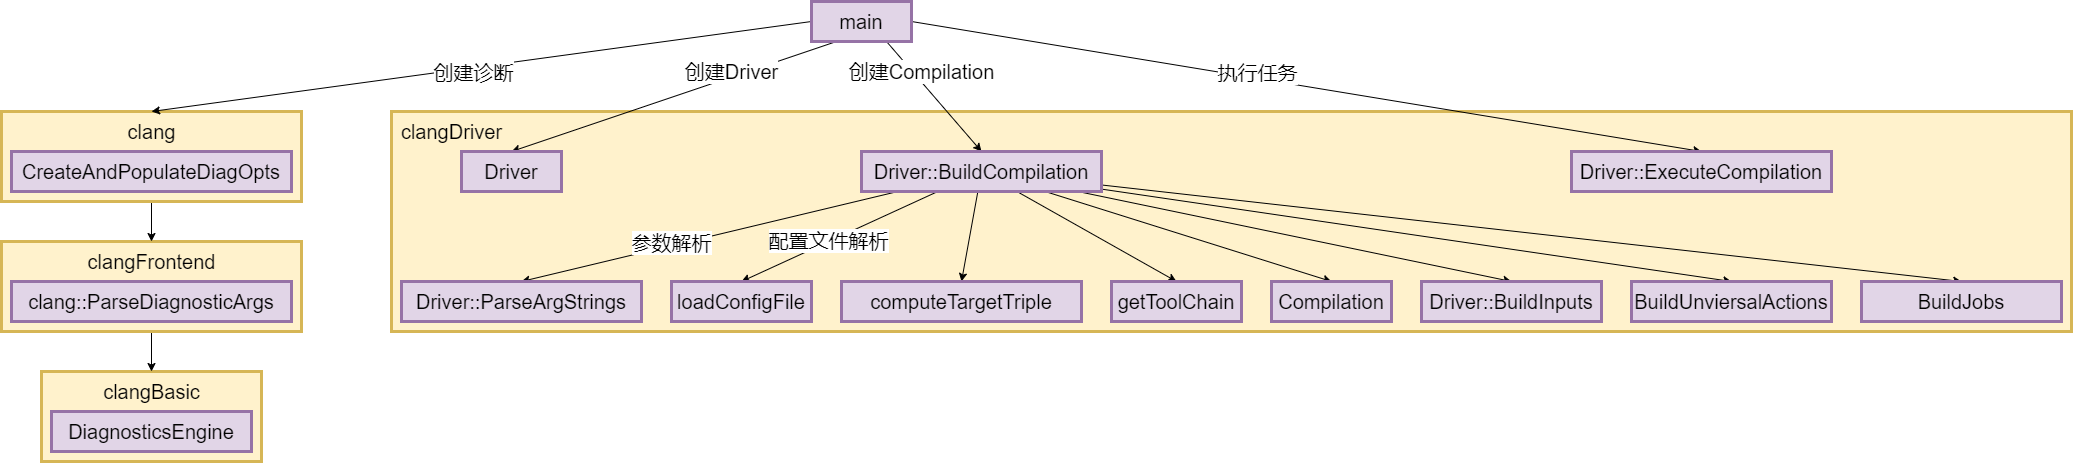

The diagram above was exported from draw.io. Its source (the exported page's mxGraphModel, read from the mxfile embedded in the PNG):
<mxGraphModel dx="2458" dy="862" grid="1" gridSize="10" guides="1" tooltips="1" connect="1" arrows="1" fold="1" page="0" pageScale="1" pageWidth="827" pageHeight="1169" background="#ffffff" math="0" shadow="0">
  <root>
    <mxCell id="0" />
    <mxCell id="1" parent="0" />
    <mxCell id="FPh-rx1dqUt7nCAPMuuj-21" value="" style="rounded=0;whiteSpace=wrap;html=1;fillColor=#FFF2CC;strokeColor=#d6b656;strokeWidth=3;" vertex="1" parent="1">
      <mxGeometry x="40" y="310" width="1680" height="220" as="geometry" />
    </mxCell>
    <mxCell id="FPh-rx1dqUt7nCAPMuuj-13" value="" style="rounded=0;whiteSpace=wrap;html=1;fillColor=#FFF2CC;strokeColor=#d6b656;strokeWidth=3;" vertex="1" parent="1">
      <mxGeometry x="-310" y="570" width="220" height="90" as="geometry" />
    </mxCell>
    <mxCell id="FPh-rx1dqUt7nCAPMuuj-18" style="edgeStyle=orthogonalEdgeStyle;rounded=0;orthogonalLoop=1;jettySize=auto;html=1;" edge="1" parent="1" source="FPh-rx1dqUt7nCAPMuuj-11" target="FPh-rx1dqUt7nCAPMuuj-13">
      <mxGeometry relative="1" as="geometry" />
    </mxCell>
    <mxCell id="FPh-rx1dqUt7nCAPMuuj-11" value="" style="rounded=0;whiteSpace=wrap;html=1;fillColor=#FFF2CC;strokeColor=#d6b656;strokeWidth=3;" vertex="1" parent="1">
      <mxGeometry x="-350" y="440" width="300" height="90" as="geometry" />
    </mxCell>
    <mxCell id="FPh-rx1dqUt7nCAPMuuj-16" style="edgeStyle=orthogonalEdgeStyle;rounded=0;orthogonalLoop=1;jettySize=auto;html=1;" edge="1" parent="1" source="FPh-rx1dqUt7nCAPMuuj-9" target="FPh-rx1dqUt7nCAPMuuj-11">
      <mxGeometry relative="1" as="geometry" />
    </mxCell>
    <mxCell id="FPh-rx1dqUt7nCAPMuuj-9" value="" style="rounded=0;whiteSpace=wrap;html=1;fillColor=#FFF2CC;strokeColor=#d6b656;strokeWidth=3;" vertex="1" parent="1">
      <mxGeometry x="-350" y="310" width="300" height="90" as="geometry" />
    </mxCell>
    <mxCell id="FPh-rx1dqUt7nCAPMuuj-20" style="rounded=0;orthogonalLoop=1;jettySize=auto;html=1;entryX=0.5;entryY=0;entryDx=0;entryDy=0;exitX=0;exitY=0.5;exitDx=0;exitDy=0;" edge="1" parent="1" source="FPh-rx1dqUt7nCAPMuuj-1" target="FPh-rx1dqUt7nCAPMuuj-9">
      <mxGeometry relative="1" as="geometry" />
    </mxCell>
    <mxCell id="FPh-rx1dqUt7nCAPMuuj-51" value="&lt;font style=&quot;font-size: 20px;&quot;&gt;创建诊断&lt;/font&gt;" style="edgeLabel;html=1;align=center;verticalAlign=middle;resizable=0;points=[];" vertex="1" connectable="0" parent="FPh-rx1dqUt7nCAPMuuj-20">
      <mxGeometry x="-0.1704" y="-3" relative="1" as="geometry">
        <mxPoint x="-65" y="16" as="offset" />
      </mxGeometry>
    </mxCell>
    <mxCell id="FPh-rx1dqUt7nCAPMuuj-45" style="rounded=0;orthogonalLoop=1;jettySize=auto;html=1;entryX=0.5;entryY=0;entryDx=0;entryDy=0;exitX=0.25;exitY=1;exitDx=0;exitDy=0;" edge="1" parent="1" source="FPh-rx1dqUt7nCAPMuuj-1" target="FPh-rx1dqUt7nCAPMuuj-3">
      <mxGeometry relative="1" as="geometry" />
    </mxCell>
    <mxCell id="FPh-rx1dqUt7nCAPMuuj-52" value="&lt;font style=&quot;font-size: 20px;&quot;&gt;创建Driver&lt;/font&gt;" style="edgeLabel;html=1;align=center;verticalAlign=middle;resizable=0;points=[];" vertex="1" connectable="0" parent="FPh-rx1dqUt7nCAPMuuj-45">
      <mxGeometry x="-0.2759" y="1" relative="1" as="geometry">
        <mxPoint x="12" y="-11" as="offset" />
      </mxGeometry>
    </mxCell>
    <mxCell id="FPh-rx1dqUt7nCAPMuuj-46" style="rounded=0;orthogonalLoop=1;jettySize=auto;html=1;entryX=0.5;entryY=0;entryDx=0;entryDy=0;exitX=0.75;exitY=1;exitDx=0;exitDy=0;" edge="1" parent="1" source="FPh-rx1dqUt7nCAPMuuj-1" target="FPh-rx1dqUt7nCAPMuuj-4">
      <mxGeometry relative="1" as="geometry" />
    </mxCell>
    <mxCell id="FPh-rx1dqUt7nCAPMuuj-53" value="&lt;font style=&quot;font-size: 20px;&quot;&gt;创建Compilation&lt;/font&gt;" style="edgeLabel;html=1;align=center;verticalAlign=middle;resizable=0;points=[];" vertex="1" connectable="0" parent="FPh-rx1dqUt7nCAPMuuj-46">
      <mxGeometry x="-0.4194" relative="1" as="geometry">
        <mxPoint x="7" y="-2" as="offset" />
      </mxGeometry>
    </mxCell>
    <mxCell id="FPh-rx1dqUt7nCAPMuuj-47" style="rounded=0;orthogonalLoop=1;jettySize=auto;html=1;entryX=0.5;entryY=0;entryDx=0;entryDy=0;exitX=1;exitY=0.5;exitDx=0;exitDy=0;" edge="1" parent="1" source="FPh-rx1dqUt7nCAPMuuj-1" target="FPh-rx1dqUt7nCAPMuuj-5">
      <mxGeometry relative="1" as="geometry" />
    </mxCell>
    <mxCell id="FPh-rx1dqUt7nCAPMuuj-55" value="&lt;font style=&quot;font-size: 20px;&quot;&gt;执行任务&lt;/font&gt;" style="edgeLabel;html=1;align=center;verticalAlign=middle;resizable=0;points=[];" vertex="1" connectable="0" parent="FPh-rx1dqUt7nCAPMuuj-47">
      <mxGeometry x="-0.1686" y="-1" relative="1" as="geometry">
        <mxPoint x="17" y="-5" as="offset" />
      </mxGeometry>
    </mxCell>
    <mxCell id="FPh-rx1dqUt7nCAPMuuj-1" value="&lt;font style=&quot;font-size: 20px;&quot;&gt;main&lt;/font&gt;" style="rounded=0;whiteSpace=wrap;html=1;fillColor=#e1d5e7;strokeColor=#9673a6;strokeWidth=3;" vertex="1" parent="1">
      <mxGeometry x="460" y="200" width="100" height="40" as="geometry" />
    </mxCell>
    <mxCell id="FPh-rx1dqUt7nCAPMuuj-2" value="&lt;font style=&quot;font-size: 20px;&quot;&gt;CreateAndPopulateDiagOpts&lt;/font&gt;" style="rounded=0;whiteSpace=wrap;html=1;fillColor=#e1d5e7;strokeColor=#9673a6;strokeWidth=3;" vertex="1" parent="1">
      <mxGeometry x="-340" y="350" width="280" height="40" as="geometry" />
    </mxCell>
    <mxCell id="FPh-rx1dqUt7nCAPMuuj-3" value="&lt;font style=&quot;font-size: 20px;&quot;&gt;Driver&lt;/font&gt;" style="rounded=0;whiteSpace=wrap;html=1;fillColor=#e1d5e7;strokeColor=#9673a6;strokeWidth=3;" vertex="1" parent="1">
      <mxGeometry x="110" y="350" width="100" height="40" as="geometry" />
    </mxCell>
    <mxCell id="FPh-rx1dqUt7nCAPMuuj-37" style="rounded=0;orthogonalLoop=1;jettySize=auto;html=1;entryX=0.5;entryY=0;entryDx=0;entryDy=0;" edge="1" parent="1" source="FPh-rx1dqUt7nCAPMuuj-4" target="FPh-rx1dqUt7nCAPMuuj-22">
      <mxGeometry relative="1" as="geometry" />
    </mxCell>
    <mxCell id="FPh-rx1dqUt7nCAPMuuj-58" value="&lt;font style=&quot;font-size: 20px;&quot;&gt;参数解析&lt;/font&gt;" style="edgeLabel;html=1;align=center;verticalAlign=middle;resizable=0;points=[];" vertex="1" connectable="0" parent="FPh-rx1dqUt7nCAPMuuj-37">
      <mxGeometry x="0.2279" y="1" relative="1" as="geometry">
        <mxPoint x="4" y="-6" as="offset" />
      </mxGeometry>
    </mxCell>
    <mxCell id="FPh-rx1dqUt7nCAPMuuj-38" style="rounded=0;orthogonalLoop=1;jettySize=auto;html=1;entryX=0.5;entryY=0;entryDx=0;entryDy=0;" edge="1" parent="1" source="FPh-rx1dqUt7nCAPMuuj-4" target="FPh-rx1dqUt7nCAPMuuj-23">
      <mxGeometry relative="1" as="geometry" />
    </mxCell>
    <mxCell id="FPh-rx1dqUt7nCAPMuuj-59" value="&lt;font style=&quot;font-size: 20px;&quot;&gt;配置文件解析&lt;/font&gt;" style="edgeLabel;html=1;align=center;verticalAlign=middle;resizable=0;points=[];" vertex="1" connectable="0" parent="FPh-rx1dqUt7nCAPMuuj-38">
      <mxGeometry x="0.1143" y="-2" relative="1" as="geometry">
        <mxPoint as="offset" />
      </mxGeometry>
    </mxCell>
    <mxCell id="FPh-rx1dqUt7nCAPMuuj-40" style="rounded=0;orthogonalLoop=1;jettySize=auto;html=1;entryX=0.5;entryY=0;entryDx=0;entryDy=0;" edge="1" parent="1" source="FPh-rx1dqUt7nCAPMuuj-4" target="FPh-rx1dqUt7nCAPMuuj-25">
      <mxGeometry relative="1" as="geometry" />
    </mxCell>
    <mxCell id="FPh-rx1dqUt7nCAPMuuj-41" style="rounded=0;orthogonalLoop=1;jettySize=auto;html=1;entryX=0.5;entryY=0;entryDx=0;entryDy=0;" edge="1" parent="1" source="FPh-rx1dqUt7nCAPMuuj-4" target="FPh-rx1dqUt7nCAPMuuj-26">
      <mxGeometry relative="1" as="geometry">
        <mxPoint x="795" y="480" as="targetPoint" />
      </mxGeometry>
    </mxCell>
    <mxCell id="FPh-rx1dqUt7nCAPMuuj-42" style="rounded=0;orthogonalLoop=1;jettySize=auto;html=1;entryX=0.5;entryY=0;entryDx=0;entryDy=0;" edge="1" parent="1" source="FPh-rx1dqUt7nCAPMuuj-4" target="FPh-rx1dqUt7nCAPMuuj-27">
      <mxGeometry relative="1" as="geometry" />
    </mxCell>
    <mxCell id="FPh-rx1dqUt7nCAPMuuj-44" style="rounded=0;orthogonalLoop=1;jettySize=auto;html=1;entryX=0.5;entryY=0;entryDx=0;entryDy=0;" edge="1" parent="1" source="FPh-rx1dqUt7nCAPMuuj-4" target="FPh-rx1dqUt7nCAPMuuj-29">
      <mxGeometry relative="1" as="geometry" />
    </mxCell>
    <mxCell id="FPh-rx1dqUt7nCAPMuuj-56" style="rounded=0;orthogonalLoop=1;jettySize=auto;html=1;entryX=0.5;entryY=0;entryDx=0;entryDy=0;" edge="1" parent="1" source="FPh-rx1dqUt7nCAPMuuj-4" target="FPh-rx1dqUt7nCAPMuuj-30">
      <mxGeometry relative="1" as="geometry" />
    </mxCell>
    <mxCell id="FPh-rx1dqUt7nCAPMuuj-57" style="rounded=0;orthogonalLoop=1;jettySize=auto;html=1;entryX=0.5;entryY=0;entryDx=0;entryDy=0;" edge="1" parent="1" source="FPh-rx1dqUt7nCAPMuuj-4" target="FPh-rx1dqUt7nCAPMuuj-32">
      <mxGeometry relative="1" as="geometry" />
    </mxCell>
    <mxCell id="FPh-rx1dqUt7nCAPMuuj-4" value="&lt;font style=&quot;font-size: 20px;&quot;&gt;Driver::BuildCompilation&lt;/font&gt;" style="rounded=0;whiteSpace=wrap;html=1;fillColor=#e1d5e7;strokeColor=#9673a6;strokeWidth=3;" vertex="1" parent="1">
      <mxGeometry x="510" y="350" width="240" height="40" as="geometry" />
    </mxCell>
    <mxCell id="FPh-rx1dqUt7nCAPMuuj-5" value="&lt;font style=&quot;font-size: 20px;&quot;&gt;Driver::ExecuteCompilation&lt;/font&gt;" style="rounded=0;whiteSpace=wrap;html=1;fillColor=#e1d5e7;strokeColor=#9673a6;strokeWidth=3;" vertex="1" parent="1">
      <mxGeometry x="1220" y="350" width="260" height="40" as="geometry" />
    </mxCell>
    <mxCell id="FPh-rx1dqUt7nCAPMuuj-6" value="&lt;span style=&quot;font-size: 20px;&quot;&gt;clang::ParseDiagnosticArgs&lt;/span&gt;" style="rounded=0;whiteSpace=wrap;html=1;fillColor=#e1d5e7;strokeColor=#9673a6;strokeWidth=3;" vertex="1" parent="1">
      <mxGeometry x="-340" y="480" width="280" height="40" as="geometry" />
    </mxCell>
    <mxCell id="FPh-rx1dqUt7nCAPMuuj-8" value="&lt;span style=&quot;font-size: 20px;&quot;&gt;DiagnosticsEngine&lt;/span&gt;" style="rounded=0;whiteSpace=wrap;html=1;fillColor=#e1d5e7;strokeColor=#9673a6;strokeWidth=3;" vertex="1" parent="1">
      <mxGeometry x="-300" y="610" width="200" height="40" as="geometry" />
    </mxCell>
    <mxCell id="FPh-rx1dqUt7nCAPMuuj-10" value="&lt;font style=&quot;font-size: 20px;&quot;&gt;clang&lt;/font&gt;" style="text;html=1;align=center;verticalAlign=middle;resizable=0;points=[];autosize=1;strokeColor=none;fillColor=none;" vertex="1" parent="1">
      <mxGeometry x="-235" y="310" width="70" height="40" as="geometry" />
    </mxCell>
    <mxCell id="FPh-rx1dqUt7nCAPMuuj-12" value="&lt;font style=&quot;font-size: 20px;&quot;&gt;clangFrontend&lt;/font&gt;" style="text;html=1;align=center;verticalAlign=middle;resizable=0;points=[];autosize=1;strokeColor=none;fillColor=none;" vertex="1" parent="1">
      <mxGeometry x="-275" y="440" width="150" height="40" as="geometry" />
    </mxCell>
    <mxCell id="FPh-rx1dqUt7nCAPMuuj-14" value="&lt;font style=&quot;font-size: 20px;&quot;&gt;clangBasic&lt;/font&gt;" style="text;html=1;align=center;verticalAlign=middle;resizable=0;points=[];autosize=1;strokeColor=none;fillColor=none;" vertex="1" parent="1">
      <mxGeometry x="-260" y="570" width="120" height="40" as="geometry" />
    </mxCell>
    <mxCell id="FPh-rx1dqUt7nCAPMuuj-22" value="&lt;font style=&quot;font-size: 20px;&quot;&gt;Driver::ParseArgStrings&lt;/font&gt;" style="rounded=0;whiteSpace=wrap;html=1;fillColor=#e1d5e7;strokeColor=#9673a6;strokeWidth=3;" vertex="1" parent="1">
      <mxGeometry x="50" y="480" width="240" height="40" as="geometry" />
    </mxCell>
    <mxCell id="FPh-rx1dqUt7nCAPMuuj-23" value="&lt;font style=&quot;font-size: 20px;&quot;&gt;loadConfigFile&lt;/font&gt;" style="rounded=0;whiteSpace=wrap;html=1;fillColor=#e1d5e7;strokeColor=#9673a6;strokeWidth=3;" vertex="1" parent="1">
      <mxGeometry x="320" y="480" width="140" height="40" as="geometry" />
    </mxCell>
    <mxCell id="FPh-rx1dqUt7nCAPMuuj-25" value="&lt;span style=&quot;font-size: 20px;&quot;&gt;computeTargetTriple&lt;/span&gt;" style="rounded=0;whiteSpace=wrap;html=1;fillColor=#e1d5e7;strokeColor=#9673a6;strokeWidth=3;" vertex="1" parent="1">
      <mxGeometry x="490" y="480" width="240" height="40" as="geometry" />
    </mxCell>
    <mxCell id="FPh-rx1dqUt7nCAPMuuj-26" value="&lt;span style=&quot;font-size: 20px;&quot;&gt;getToolChain&lt;/span&gt;" style="rounded=0;whiteSpace=wrap;html=1;fillColor=#e1d5e7;strokeColor=#9673a6;strokeWidth=3;" vertex="1" parent="1">
      <mxGeometry x="760" y="480" width="130" height="40" as="geometry" />
    </mxCell>
    <mxCell id="FPh-rx1dqUt7nCAPMuuj-27" value="&lt;span style=&quot;font-size: 20px;&quot;&gt;Compilation&lt;/span&gt;" style="rounded=0;whiteSpace=wrap;html=1;fillColor=#e1d5e7;strokeColor=#9673a6;strokeWidth=3;" vertex="1" parent="1">
      <mxGeometry x="920" y="480" width="120" height="40" as="geometry" />
    </mxCell>
    <mxCell id="FPh-rx1dqUt7nCAPMuuj-29" value="&lt;span style=&quot;font-size: 20px;&quot;&gt;Driver::BuildInputs&lt;/span&gt;" style="rounded=0;whiteSpace=wrap;html=1;fillColor=#e1d5e7;strokeColor=#9673a6;strokeWidth=3;" vertex="1" parent="1">
      <mxGeometry x="1070" y="480" width="180" height="40" as="geometry" />
    </mxCell>
    <mxCell id="FPh-rx1dqUt7nCAPMuuj-30" value="&lt;span style=&quot;font-size: 20px;&quot;&gt;BuildUnviersalActions&lt;/span&gt;" style="rounded=0;whiteSpace=wrap;html=1;fillColor=#e1d5e7;strokeColor=#9673a6;strokeWidth=3;" vertex="1" parent="1">
      <mxGeometry x="1280" y="480" width="200" height="40" as="geometry" />
    </mxCell>
    <mxCell id="FPh-rx1dqUt7nCAPMuuj-32" value="&lt;span style=&quot;font-size: 20px;&quot;&gt;BuildJobs&lt;/span&gt;" style="rounded=0;whiteSpace=wrap;html=1;fillColor=#e1d5e7;strokeColor=#9673a6;strokeWidth=3;" vertex="1" parent="1">
      <mxGeometry x="1510" y="480" width="200" height="40" as="geometry" />
    </mxCell>
    <mxCell id="FPh-rx1dqUt7nCAPMuuj-48" value="&lt;font style=&quot;font-size: 20px;&quot;&gt;clangDriver&lt;/font&gt;" style="text;html=1;align=center;verticalAlign=middle;resizable=0;points=[];autosize=1;strokeColor=none;fillColor=none;" vertex="1" parent="1">
      <mxGeometry x="40" y="310" width="120" height="40" as="geometry" />
    </mxCell>
  </root>
</mxGraphModel>